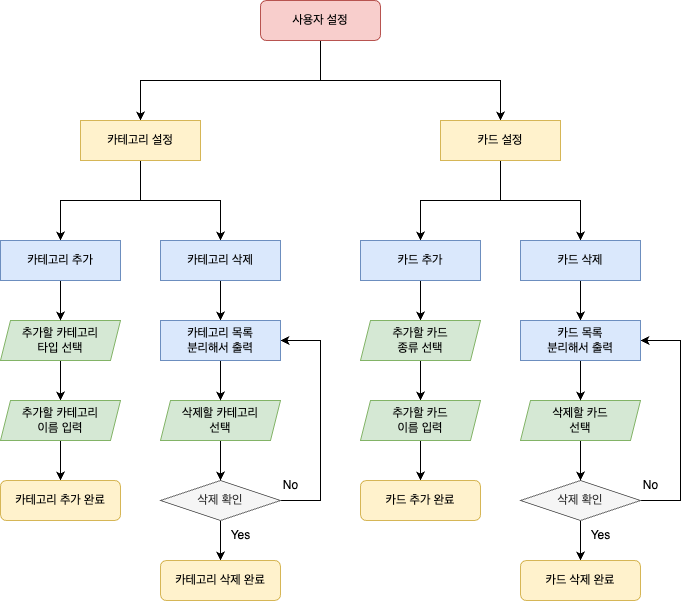

The diagram above was exported from draw.io. Its source (the exported page's mxGraphModel, read from the mxfile embedded in the PNG):
<mxGraphModel dx="984" dy="668" grid="1" gridSize="10" guides="1" tooltips="1" connect="1" arrows="1" fold="1" page="1" pageScale="1" pageWidth="827" pageHeight="1169" math="0" shadow="0">
  <root>
    <mxCell id="WIyWlLk6GJQsqaUBKTNV-0" />
    <mxCell id="WIyWlLk6GJQsqaUBKTNV-1" parent="WIyWlLk6GJQsqaUBKTNV-0" />
    <mxCell id="QkvSugkjYHe9rVKlIhp8-41" style="edgeStyle=orthogonalEdgeStyle;rounded=0;orthogonalLoop=1;jettySize=auto;html=1;entryX=0.5;entryY=0;entryDx=0;entryDy=0;" edge="1" parent="WIyWlLk6GJQsqaUBKTNV-1" source="WIyWlLk6GJQsqaUBKTNV-3" target="QkvSugkjYHe9rVKlIhp8-0">
      <mxGeometry relative="1" as="geometry">
        <Array as="points">
          <mxPoint x="400" y="120" />
          <mxPoint x="220" y="120" />
        </Array>
      </mxGeometry>
    </mxCell>
    <mxCell id="QkvSugkjYHe9rVKlIhp8-42" style="edgeStyle=orthogonalEdgeStyle;rounded=0;orthogonalLoop=1;jettySize=auto;html=1;exitX=0.5;exitY=1;exitDx=0;exitDy=0;entryX=0.5;entryY=0;entryDx=0;entryDy=0;" edge="1" parent="WIyWlLk6GJQsqaUBKTNV-1" source="WIyWlLk6GJQsqaUBKTNV-3" target="QkvSugkjYHe9rVKlIhp8-3">
      <mxGeometry relative="1" as="geometry" />
    </mxCell>
    <mxCell id="WIyWlLk6GJQsqaUBKTNV-3" value="사용자 설정" style="rounded=1;whiteSpace=wrap;html=1;fontSize=12;glass=0;strokeWidth=1;shadow=0;fillColor=#f8cecc;strokeColor=#b85450;" parent="WIyWlLk6GJQsqaUBKTNV-1" vertex="1">
      <mxGeometry x="340" y="40" width="120" height="40" as="geometry" />
    </mxCell>
    <mxCell id="QkvSugkjYHe9rVKlIhp8-20" style="edgeStyle=orthogonalEdgeStyle;rounded=0;orthogonalLoop=1;jettySize=auto;html=1;exitX=0.5;exitY=1;exitDx=0;exitDy=0;entryX=0.5;entryY=0;entryDx=0;entryDy=0;" edge="1" parent="WIyWlLk6GJQsqaUBKTNV-1" source="QkvSugkjYHe9rVKlIhp8-0" target="QkvSugkjYHe9rVKlIhp8-4">
      <mxGeometry relative="1" as="geometry" />
    </mxCell>
    <mxCell id="QkvSugkjYHe9rVKlIhp8-21" style="edgeStyle=orthogonalEdgeStyle;rounded=0;orthogonalLoop=1;jettySize=auto;html=1;exitX=0.5;exitY=1;exitDx=0;exitDy=0;entryX=0.5;entryY=0;entryDx=0;entryDy=0;" edge="1" parent="WIyWlLk6GJQsqaUBKTNV-1" source="QkvSugkjYHe9rVKlIhp8-0" target="QkvSugkjYHe9rVKlIhp8-7">
      <mxGeometry relative="1" as="geometry" />
    </mxCell>
    <mxCell id="QkvSugkjYHe9rVKlIhp8-0" value="카테고리 설정" style="rounded=0;whiteSpace=wrap;html=1;fillColor=#fff2cc;strokeColor=#d6b656;" vertex="1" parent="WIyWlLk6GJQsqaUBKTNV-1">
      <mxGeometry x="160" y="160" width="120" height="40" as="geometry" />
    </mxCell>
    <mxCell id="QkvSugkjYHe9rVKlIhp8-27" style="edgeStyle=orthogonalEdgeStyle;rounded=0;orthogonalLoop=1;jettySize=auto;html=1;exitX=0.5;exitY=1;exitDx=0;exitDy=0;entryX=0.5;entryY=0;entryDx=0;entryDy=0;" edge="1" parent="WIyWlLk6GJQsqaUBKTNV-1" source="QkvSugkjYHe9rVKlIhp8-1" target="QkvSugkjYHe9rVKlIhp8-12">
      <mxGeometry relative="1" as="geometry" />
    </mxCell>
    <mxCell id="QkvSugkjYHe9rVKlIhp8-30" style="edgeStyle=orthogonalEdgeStyle;rounded=0;orthogonalLoop=1;jettySize=auto;html=1;exitX=1;exitY=0.5;exitDx=0;exitDy=0;entryX=1;entryY=0.5;entryDx=0;entryDy=0;" edge="1" parent="WIyWlLk6GJQsqaUBKTNV-1" source="QkvSugkjYHe9rVKlIhp8-1" target="QkvSugkjYHe9rVKlIhp8-11">
      <mxGeometry relative="1" as="geometry">
        <Array as="points">
          <mxPoint x="400" y="540" />
          <mxPoint x="400" y="380" />
        </Array>
      </mxGeometry>
    </mxCell>
    <mxCell id="QkvSugkjYHe9rVKlIhp8-1" value="삭제 확인" style="rhombus;whiteSpace=wrap;html=1;fillColor=#f5f5f5;fontColor=#333333;strokeColor=#666666;" vertex="1" parent="WIyWlLk6GJQsqaUBKTNV-1">
      <mxGeometry x="240" y="520" width="120" height="40" as="geometry" />
    </mxCell>
    <mxCell id="QkvSugkjYHe9rVKlIhp8-28" value="" style="edgeStyle=orthogonalEdgeStyle;rounded=0;orthogonalLoop=1;jettySize=auto;html=1;" edge="1" parent="WIyWlLk6GJQsqaUBKTNV-1" source="QkvSugkjYHe9rVKlIhp8-2" target="QkvSugkjYHe9rVKlIhp8-8">
      <mxGeometry relative="1" as="geometry" />
    </mxCell>
    <mxCell id="QkvSugkjYHe9rVKlIhp8-2" value="추가할 카테고리&lt;br&gt;타입 선택" style="shape=parallelogram;perimeter=parallelogramPerimeter;whiteSpace=wrap;html=1;fixedSize=1;size=10;fillColor=#d5e8d4;strokeColor=#82b366;" vertex="1" parent="WIyWlLk6GJQsqaUBKTNV-1">
      <mxGeometry x="80" y="360" width="120" height="40" as="geometry" />
    </mxCell>
    <mxCell id="QkvSugkjYHe9rVKlIhp8-31" style="edgeStyle=orthogonalEdgeStyle;rounded=0;orthogonalLoop=1;jettySize=auto;html=1;exitX=0.5;exitY=1;exitDx=0;exitDy=0;entryX=0.5;entryY=0;entryDx=0;entryDy=0;" edge="1" parent="WIyWlLk6GJQsqaUBKTNV-1" source="QkvSugkjYHe9rVKlIhp8-3" target="QkvSugkjYHe9rVKlIhp8-5">
      <mxGeometry relative="1" as="geometry" />
    </mxCell>
    <mxCell id="QkvSugkjYHe9rVKlIhp8-32" style="edgeStyle=orthogonalEdgeStyle;rounded=0;orthogonalLoop=1;jettySize=auto;html=1;exitX=0.5;exitY=1;exitDx=0;exitDy=0;entryX=0.5;entryY=0;entryDx=0;entryDy=0;" edge="1" parent="WIyWlLk6GJQsqaUBKTNV-1" source="QkvSugkjYHe9rVKlIhp8-3" target="QkvSugkjYHe9rVKlIhp8-6">
      <mxGeometry relative="1" as="geometry" />
    </mxCell>
    <mxCell id="QkvSugkjYHe9rVKlIhp8-3" value="카드 설정" style="rounded=0;whiteSpace=wrap;html=1;fillColor=#fff2cc;strokeColor=#d6b656;" vertex="1" parent="WIyWlLk6GJQsqaUBKTNV-1">
      <mxGeometry x="520" y="160" width="120" height="40" as="geometry" />
    </mxCell>
    <mxCell id="QkvSugkjYHe9rVKlIhp8-22" value="" style="edgeStyle=orthogonalEdgeStyle;rounded=0;orthogonalLoop=1;jettySize=auto;html=1;" edge="1" parent="WIyWlLk6GJQsqaUBKTNV-1" source="QkvSugkjYHe9rVKlIhp8-4" target="QkvSugkjYHe9rVKlIhp8-2">
      <mxGeometry relative="1" as="geometry" />
    </mxCell>
    <mxCell id="QkvSugkjYHe9rVKlIhp8-4" value="카테고리 추가" style="rounded=0;whiteSpace=wrap;html=1;fillColor=#dae8fc;strokeColor=#6c8ebf;" vertex="1" parent="WIyWlLk6GJQsqaUBKTNV-1">
      <mxGeometry x="80" y="280" width="120" height="40" as="geometry" />
    </mxCell>
    <mxCell id="QkvSugkjYHe9rVKlIhp8-33" value="" style="edgeStyle=orthogonalEdgeStyle;rounded=0;orthogonalLoop=1;jettySize=auto;html=1;" edge="1" parent="WIyWlLk6GJQsqaUBKTNV-1" source="QkvSugkjYHe9rVKlIhp8-5" target="QkvSugkjYHe9rVKlIhp8-14">
      <mxGeometry relative="1" as="geometry" />
    </mxCell>
    <mxCell id="QkvSugkjYHe9rVKlIhp8-5" value="카드 추가" style="rounded=0;whiteSpace=wrap;html=1;fillColor=#dae8fc;strokeColor=#6c8ebf;" vertex="1" parent="WIyWlLk6GJQsqaUBKTNV-1">
      <mxGeometry x="440" y="280" width="120" height="40" as="geometry" />
    </mxCell>
    <mxCell id="QkvSugkjYHe9rVKlIhp8-36" value="" style="edgeStyle=orthogonalEdgeStyle;rounded=0;orthogonalLoop=1;jettySize=auto;html=1;" edge="1" parent="WIyWlLk6GJQsqaUBKTNV-1" source="QkvSugkjYHe9rVKlIhp8-6" target="QkvSugkjYHe9rVKlIhp8-18">
      <mxGeometry relative="1" as="geometry" />
    </mxCell>
    <mxCell id="QkvSugkjYHe9rVKlIhp8-6" value="카드 삭제" style="rounded=0;whiteSpace=wrap;html=1;fillColor=#dae8fc;strokeColor=#6c8ebf;" vertex="1" parent="WIyWlLk6GJQsqaUBKTNV-1">
      <mxGeometry x="600" y="280" width="120" height="40" as="geometry" />
    </mxCell>
    <mxCell id="QkvSugkjYHe9rVKlIhp8-24" value="" style="edgeStyle=orthogonalEdgeStyle;rounded=0;orthogonalLoop=1;jettySize=auto;html=1;" edge="1" parent="WIyWlLk6GJQsqaUBKTNV-1" source="QkvSugkjYHe9rVKlIhp8-7" target="QkvSugkjYHe9rVKlIhp8-11">
      <mxGeometry relative="1" as="geometry" />
    </mxCell>
    <mxCell id="QkvSugkjYHe9rVKlIhp8-7" value="카테고리 삭제" style="rounded=0;whiteSpace=wrap;html=1;fillColor=#dae8fc;strokeColor=#6c8ebf;" vertex="1" parent="WIyWlLk6GJQsqaUBKTNV-1">
      <mxGeometry x="240" y="280" width="120" height="40" as="geometry" />
    </mxCell>
    <mxCell id="QkvSugkjYHe9rVKlIhp8-29" style="edgeStyle=orthogonalEdgeStyle;rounded=0;orthogonalLoop=1;jettySize=auto;html=1;exitX=0.5;exitY=1;exitDx=0;exitDy=0;entryX=0.5;entryY=0;entryDx=0;entryDy=0;" edge="1" parent="WIyWlLk6GJQsqaUBKTNV-1" source="QkvSugkjYHe9rVKlIhp8-8" target="QkvSugkjYHe9rVKlIhp8-9">
      <mxGeometry relative="1" as="geometry" />
    </mxCell>
    <mxCell id="QkvSugkjYHe9rVKlIhp8-8" value="추가할 카테고리&lt;br&gt;이름 입력" style="shape=parallelogram;perimeter=parallelogramPerimeter;whiteSpace=wrap;html=1;fixedSize=1;size=10;fillColor=#d5e8d4;strokeColor=#82b366;" vertex="1" parent="WIyWlLk6GJQsqaUBKTNV-1">
      <mxGeometry x="80" y="440" width="120" height="40" as="geometry" />
    </mxCell>
    <mxCell id="QkvSugkjYHe9rVKlIhp8-9" value="카테고리 추가 완료" style="rounded=1;whiteSpace=wrap;html=1;fontSize=12;glass=0;strokeWidth=1;shadow=0;fillColor=#fff2cc;strokeColor=#d6b656;" vertex="1" parent="WIyWlLk6GJQsqaUBKTNV-1">
      <mxGeometry x="80" y="520" width="120" height="40" as="geometry" />
    </mxCell>
    <mxCell id="QkvSugkjYHe9rVKlIhp8-26" style="edgeStyle=orthogonalEdgeStyle;rounded=0;orthogonalLoop=1;jettySize=auto;html=1;exitX=0.5;exitY=1;exitDx=0;exitDy=0;entryX=0.5;entryY=0;entryDx=0;entryDy=0;" edge="1" parent="WIyWlLk6GJQsqaUBKTNV-1" source="QkvSugkjYHe9rVKlIhp8-10" target="QkvSugkjYHe9rVKlIhp8-1">
      <mxGeometry relative="1" as="geometry" />
    </mxCell>
    <mxCell id="QkvSugkjYHe9rVKlIhp8-10" value="삭제할 카테고리&lt;br&gt;선택" style="shape=parallelogram;perimeter=parallelogramPerimeter;whiteSpace=wrap;html=1;fixedSize=1;size=10;fillColor=#d5e8d4;strokeColor=#82b366;" vertex="1" parent="WIyWlLk6GJQsqaUBKTNV-1">
      <mxGeometry x="240" y="440" width="120" height="40" as="geometry" />
    </mxCell>
    <mxCell id="QkvSugkjYHe9rVKlIhp8-25" style="edgeStyle=orthogonalEdgeStyle;rounded=0;orthogonalLoop=1;jettySize=auto;html=1;exitX=0.5;exitY=1;exitDx=0;exitDy=0;entryX=0.5;entryY=0;entryDx=0;entryDy=0;" edge="1" parent="WIyWlLk6GJQsqaUBKTNV-1" source="QkvSugkjYHe9rVKlIhp8-11" target="QkvSugkjYHe9rVKlIhp8-10">
      <mxGeometry relative="1" as="geometry" />
    </mxCell>
    <mxCell id="QkvSugkjYHe9rVKlIhp8-11" value="카테고리 목록&lt;br&gt;분리해서 출력" style="rounded=0;whiteSpace=wrap;html=1;fillColor=#dae8fc;strokeColor=#6c8ebf;" vertex="1" parent="WIyWlLk6GJQsqaUBKTNV-1">
      <mxGeometry x="240" y="360" width="120" height="40" as="geometry" />
    </mxCell>
    <mxCell id="QkvSugkjYHe9rVKlIhp8-12" value="카테고리 삭제 완료" style="rounded=1;whiteSpace=wrap;html=1;fontSize=12;glass=0;strokeWidth=1;shadow=0;fillColor=#fff2cc;strokeColor=#d6b656;" vertex="1" parent="WIyWlLk6GJQsqaUBKTNV-1">
      <mxGeometry x="240" y="600" width="120" height="40" as="geometry" />
    </mxCell>
    <mxCell id="QkvSugkjYHe9rVKlIhp8-39" value="" style="edgeStyle=orthogonalEdgeStyle;rounded=0;orthogonalLoop=1;jettySize=auto;html=1;" edge="1" parent="WIyWlLk6GJQsqaUBKTNV-1" source="QkvSugkjYHe9rVKlIhp8-13" target="QkvSugkjYHe9rVKlIhp8-19">
      <mxGeometry relative="1" as="geometry" />
    </mxCell>
    <mxCell id="QkvSugkjYHe9rVKlIhp8-40" style="edgeStyle=orthogonalEdgeStyle;rounded=0;orthogonalLoop=1;jettySize=auto;html=1;exitX=1;exitY=0.5;exitDx=0;exitDy=0;entryX=1;entryY=0.5;entryDx=0;entryDy=0;" edge="1" parent="WIyWlLk6GJQsqaUBKTNV-1" source="QkvSugkjYHe9rVKlIhp8-13" target="QkvSugkjYHe9rVKlIhp8-18">
      <mxGeometry relative="1" as="geometry">
        <Array as="points">
          <mxPoint x="760" y="540" />
          <mxPoint x="760" y="380" />
        </Array>
      </mxGeometry>
    </mxCell>
    <mxCell id="QkvSugkjYHe9rVKlIhp8-13" value="삭제 확인" style="rhombus;whiteSpace=wrap;html=1;fillColor=#f5f5f5;fontColor=#333333;strokeColor=#666666;" vertex="1" parent="WIyWlLk6GJQsqaUBKTNV-1">
      <mxGeometry x="600" y="520" width="120" height="40" as="geometry" />
    </mxCell>
    <mxCell id="QkvSugkjYHe9rVKlIhp8-34" value="" style="edgeStyle=orthogonalEdgeStyle;rounded=0;orthogonalLoop=1;jettySize=auto;html=1;" edge="1" parent="WIyWlLk6GJQsqaUBKTNV-1" source="QkvSugkjYHe9rVKlIhp8-14" target="QkvSugkjYHe9rVKlIhp8-15">
      <mxGeometry relative="1" as="geometry" />
    </mxCell>
    <mxCell id="QkvSugkjYHe9rVKlIhp8-14" value="추가할 카드&lt;br&gt;종류 선택" style="shape=parallelogram;perimeter=parallelogramPerimeter;whiteSpace=wrap;html=1;fixedSize=1;size=10;fillColor=#d5e8d4;strokeColor=#82b366;" vertex="1" parent="WIyWlLk6GJQsqaUBKTNV-1">
      <mxGeometry x="440" y="360" width="120" height="40" as="geometry" />
    </mxCell>
    <mxCell id="QkvSugkjYHe9rVKlIhp8-35" value="" style="edgeStyle=orthogonalEdgeStyle;rounded=0;orthogonalLoop=1;jettySize=auto;html=1;" edge="1" parent="WIyWlLk6GJQsqaUBKTNV-1" source="QkvSugkjYHe9rVKlIhp8-15" target="QkvSugkjYHe9rVKlIhp8-16">
      <mxGeometry relative="1" as="geometry" />
    </mxCell>
    <mxCell id="QkvSugkjYHe9rVKlIhp8-15" value="추가할 카드&lt;br&gt;이름 입력" style="shape=parallelogram;perimeter=parallelogramPerimeter;whiteSpace=wrap;html=1;fixedSize=1;size=10;fillColor=#d5e8d4;strokeColor=#82b366;" vertex="1" parent="WIyWlLk6GJQsqaUBKTNV-1">
      <mxGeometry x="440" y="440" width="120" height="40" as="geometry" />
    </mxCell>
    <mxCell id="QkvSugkjYHe9rVKlIhp8-16" value="카드 추가 완료" style="rounded=1;whiteSpace=wrap;html=1;fontSize=12;glass=0;strokeWidth=1;shadow=0;fillColor=#fff2cc;strokeColor=#d6b656;" vertex="1" parent="WIyWlLk6GJQsqaUBKTNV-1">
      <mxGeometry x="440" y="520" width="120" height="40" as="geometry" />
    </mxCell>
    <mxCell id="QkvSugkjYHe9rVKlIhp8-38" value="" style="edgeStyle=orthogonalEdgeStyle;rounded=0;orthogonalLoop=1;jettySize=auto;html=1;" edge="1" parent="WIyWlLk6GJQsqaUBKTNV-1" source="QkvSugkjYHe9rVKlIhp8-17" target="QkvSugkjYHe9rVKlIhp8-13">
      <mxGeometry relative="1" as="geometry" />
    </mxCell>
    <mxCell id="QkvSugkjYHe9rVKlIhp8-17" value="삭제할 카드&lt;br&gt;선택" style="shape=parallelogram;perimeter=parallelogramPerimeter;whiteSpace=wrap;html=1;fixedSize=1;size=10;fillColor=#d5e8d4;strokeColor=#82b366;" vertex="1" parent="WIyWlLk6GJQsqaUBKTNV-1">
      <mxGeometry x="600" y="440" width="120" height="40" as="geometry" />
    </mxCell>
    <mxCell id="QkvSugkjYHe9rVKlIhp8-37" value="" style="edgeStyle=orthogonalEdgeStyle;rounded=0;orthogonalLoop=1;jettySize=auto;html=1;" edge="1" parent="WIyWlLk6GJQsqaUBKTNV-1" source="QkvSugkjYHe9rVKlIhp8-18" target="QkvSugkjYHe9rVKlIhp8-17">
      <mxGeometry relative="1" as="geometry" />
    </mxCell>
    <mxCell id="QkvSugkjYHe9rVKlIhp8-18" value="카드 목록&lt;br&gt;분리해서 출력" style="rounded=0;whiteSpace=wrap;html=1;fillColor=#dae8fc;strokeColor=#6c8ebf;" vertex="1" parent="WIyWlLk6GJQsqaUBKTNV-1">
      <mxGeometry x="600" y="360" width="120" height="40" as="geometry" />
    </mxCell>
    <mxCell id="QkvSugkjYHe9rVKlIhp8-19" value="카드 삭제 완료" style="rounded=1;whiteSpace=wrap;html=1;fontSize=12;glass=0;strokeWidth=1;shadow=0;fillColor=#fff2cc;strokeColor=#d6b656;" vertex="1" parent="WIyWlLk6GJQsqaUBKTNV-1">
      <mxGeometry x="600" y="600" width="120" height="40" as="geometry" />
    </mxCell>
    <mxCell id="QkvSugkjYHe9rVKlIhp8-43" value="No" style="text;html=1;align=center;verticalAlign=middle;resizable=0;points=[];autosize=1;strokeColor=none;fillColor=none;" vertex="1" parent="WIyWlLk6GJQsqaUBKTNV-1">
      <mxGeometry x="350" y="510" width="40" height="30" as="geometry" />
    </mxCell>
    <mxCell id="QkvSugkjYHe9rVKlIhp8-44" value="Yes" style="text;html=1;align=center;verticalAlign=middle;resizable=0;points=[];autosize=1;strokeColor=none;fillColor=none;" vertex="1" parent="WIyWlLk6GJQsqaUBKTNV-1">
      <mxGeometry x="300" y="560" width="40" height="30" as="geometry" />
    </mxCell>
    <mxCell id="QkvSugkjYHe9rVKlIhp8-45" value="Yes" style="text;html=1;align=center;verticalAlign=middle;resizable=0;points=[];autosize=1;strokeColor=none;fillColor=none;" vertex="1" parent="WIyWlLk6GJQsqaUBKTNV-1">
      <mxGeometry x="660" y="560" width="40" height="30" as="geometry" />
    </mxCell>
    <mxCell id="QkvSugkjYHe9rVKlIhp8-46" value="No" style="text;html=1;align=center;verticalAlign=middle;resizable=0;points=[];autosize=1;strokeColor=none;fillColor=none;" vertex="1" parent="WIyWlLk6GJQsqaUBKTNV-1">
      <mxGeometry x="710" y="510" width="40" height="30" as="geometry" />
    </mxCell>
  </root>
</mxGraphModel>